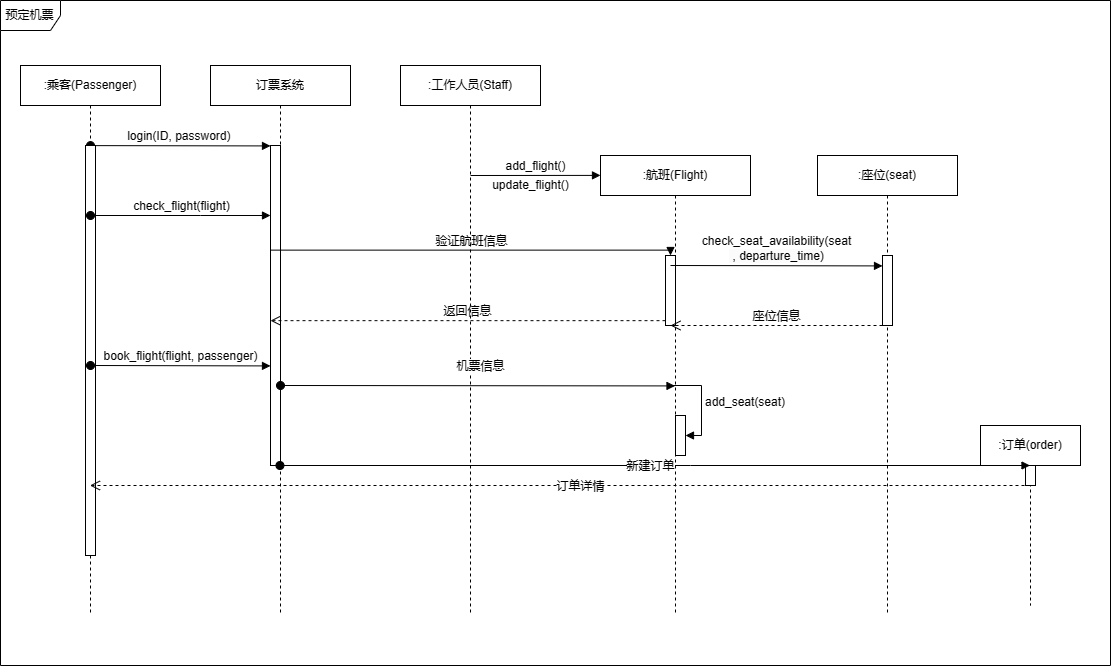

The diagram above was exported from draw.io. Its source (the exported page's mxGraphModel, read from the mxfile embedded in the PNG):
<mxGraphModel dx="1045" dy="578" grid="1" gridSize="10" guides="1" tooltips="1" connect="1" arrows="1" fold="1" page="1" pageScale="1" pageWidth="827" pageHeight="1169" math="0" shadow="0">
  <root>
    <mxCell id="0" />
    <mxCell id="1" parent="0" />
    <mxCell id="R-gfNX3bE267YXfzRcQb-103" value=":乘客(Passenger)" style="shape=umlLifeline;perimeter=lifelinePerimeter;whiteSpace=wrap;html=1;container=1;dropTarget=0;collapsible=0;recursiveResize=0;outlineConnect=0;portConstraint=eastwest;newEdgeStyle={&quot;edgeStyle&quot;:&quot;elbowEdgeStyle&quot;,&quot;elbow&quot;:&quot;vertical&quot;,&quot;curved&quot;:0,&quot;rounded&quot;:0};" parent="1" vertex="1">
      <mxGeometry x="30" y="70" width="140" height="550" as="geometry" />
    </mxCell>
    <mxCell id="R-gfNX3bE267YXfzRcQb-107" value="login(ID, password)&amp;nbsp;" style="html=1;verticalAlign=bottom;startArrow=oval;endArrow=block;startSize=8;edgeStyle=elbowEdgeStyle;elbow=vertical;curved=0;rounded=0;" parent="R-gfNX3bE267YXfzRcQb-103" target="R-gfNX3bE267YXfzRcQb-106" edge="1">
      <mxGeometry x="-0.0008" relative="1" as="geometry">
        <mxPoint x="70" y="80.11" as="sourcePoint" />
        <mxPoint as="offset" />
      </mxGeometry>
    </mxCell>
    <mxCell id="R-gfNX3bE267YXfzRcQb-139" value="" style="html=1;points=[];perimeter=orthogonalPerimeter;outlineConnect=0;targetShapes=umlLifeline;portConstraint=eastwest;newEdgeStyle={&quot;edgeStyle&quot;:&quot;elbowEdgeStyle&quot;,&quot;elbow&quot;:&quot;vertical&quot;,&quot;curved&quot;:0,&quot;rounded&quot;:0};" parent="R-gfNX3bE267YXfzRcQb-103" vertex="1">
      <mxGeometry x="65" y="80" width="10" height="410" as="geometry" />
    </mxCell>
    <mxCell id="R-gfNX3bE267YXfzRcQb-105" value="订票系统" style="shape=umlLifeline;perimeter=lifelinePerimeter;whiteSpace=wrap;html=1;container=1;dropTarget=0;collapsible=0;recursiveResize=0;outlineConnect=0;portConstraint=eastwest;newEdgeStyle={&quot;edgeStyle&quot;:&quot;elbowEdgeStyle&quot;,&quot;elbow&quot;:&quot;vertical&quot;,&quot;curved&quot;:0,&quot;rounded&quot;:0};" parent="1" vertex="1">
      <mxGeometry x="220" y="70" width="140" height="550" as="geometry" />
    </mxCell>
    <mxCell id="R-gfNX3bE267YXfzRcQb-106" value="" style="html=1;points=[];perimeter=orthogonalPerimeter;outlineConnect=0;targetShapes=umlLifeline;portConstraint=eastwest;newEdgeStyle={&quot;edgeStyle&quot;:&quot;elbowEdgeStyle&quot;,&quot;elbow&quot;:&quot;vertical&quot;,&quot;curved&quot;:0,&quot;rounded&quot;:0};" parent="R-gfNX3bE267YXfzRcQb-105" vertex="1">
      <mxGeometry x="60" y="80" width="10" height="320" as="geometry" />
    </mxCell>
    <mxCell id="R-gfNX3bE267YXfzRcQb-119" value="验证航班信息" style="html=1;verticalAlign=bottom;endArrow=block;edgeStyle=elbowEdgeStyle;elbow=vertical;curved=0;rounded=0;" parent="R-gfNX3bE267YXfzRcQb-105" target="R-gfNX3bE267YXfzRcQb-118" edge="1">
      <mxGeometry relative="1" as="geometry">
        <mxPoint x="60" y="180.11" as="sourcePoint" />
      </mxGeometry>
    </mxCell>
    <mxCell id="R-gfNX3bE267YXfzRcQb-120" value="返回信息" style="html=1;verticalAlign=bottom;endArrow=open;dashed=1;endSize=8;edgeStyle=elbowEdgeStyle;elbow=vertical;curved=0;rounded=0;" parent="R-gfNX3bE267YXfzRcQb-105" source="R-gfNX3bE267YXfzRcQb-118" edge="1">
      <mxGeometry relative="1" as="geometry">
        <mxPoint x="60" y="255.11" as="targetPoint" />
      </mxGeometry>
    </mxCell>
    <mxCell id="R-gfNX3bE267YXfzRcQb-108" value=":工作人员(Staff)" style="shape=umlLifeline;perimeter=lifelinePerimeter;whiteSpace=wrap;html=1;container=1;dropTarget=0;collapsible=0;recursiveResize=0;outlineConnect=0;portConstraint=eastwest;newEdgeStyle={&quot;edgeStyle&quot;:&quot;elbowEdgeStyle&quot;,&quot;elbow&quot;:&quot;vertical&quot;,&quot;curved&quot;:0,&quot;rounded&quot;:0};" parent="1" vertex="1">
      <mxGeometry x="410" y="70" width="140" height="550" as="geometry" />
    </mxCell>
    <mxCell id="R-gfNX3bE267YXfzRcQb-109" value="登录" style="html=1;verticalAlign=bottom;startArrow=oval;endArrow=block;startSize=8;edgeStyle=elbowEdgeStyle;elbow=vertical;curved=0;rounded=0;" parent="R-gfNX3bE267YXfzRcQb-108" edge="1">
      <mxGeometry x="0.0017" relative="1" as="geometry">
        <mxPoint x="70" y="80.11" as="sourcePoint" />
        <mxPoint as="offset" />
      </mxGeometry>
    </mxCell>
    <mxCell id="R-gfNX3bE267YXfzRcQb-110" value="check_flight(flight)" style="html=1;verticalAlign=bottom;startArrow=oval;startFill=1;endArrow=block;startSize=8;edgeStyle=elbowEdgeStyle;elbow=vertical;curved=0;rounded=0;" parent="1" target="R-gfNX3bE267YXfzRcQb-106" edge="1">
      <mxGeometry width="60" relative="1" as="geometry">
        <mxPoint x="100" y="220" as="sourcePoint" />
        <mxPoint x="160" y="180" as="targetPoint" />
        <Array as="points">
          <mxPoint x="210" y="220" />
        </Array>
        <mxPoint as="offset" />
      </mxGeometry>
    </mxCell>
    <mxCell id="R-gfNX3bE267YXfzRcQb-112" value="add_flight()" style="html=1;verticalAlign=bottom;endArrow=block;edgeStyle=elbowEdgeStyle;elbow=vertical;curved=0;rounded=0;" parent="1" edge="1">
      <mxGeometry x="0.0095" width="80" relative="1" as="geometry">
        <mxPoint x="480" y="180" as="sourcePoint" />
        <mxPoint x="610" y="180" as="targetPoint" />
        <mxPoint as="offset" />
      </mxGeometry>
    </mxCell>
    <mxCell id="R-gfNX3bE267YXfzRcQb-115" value=":航班(Flight)" style="shape=umlLifeline;perimeter=lifelinePerimeter;whiteSpace=wrap;html=1;container=1;dropTarget=0;collapsible=0;recursiveResize=0;outlineConnect=0;portConstraint=eastwest;newEdgeStyle={&quot;edgeStyle&quot;:&quot;elbowEdgeStyle&quot;,&quot;elbow&quot;:&quot;vertical&quot;,&quot;curved&quot;:0,&quot;rounded&quot;:0};" parent="1" vertex="1">
      <mxGeometry x="610" y="160" width="150" height="460" as="geometry" />
    </mxCell>
    <mxCell id="R-gfNX3bE267YXfzRcQb-116" value="登录" style="html=1;verticalAlign=bottom;startArrow=oval;endArrow=block;startSize=8;edgeStyle=elbowEdgeStyle;elbow=vertical;curved=0;rounded=0;" parent="R-gfNX3bE267YXfzRcQb-115" edge="1">
      <mxGeometry x="0.0017" relative="1" as="geometry">
        <mxPoint x="70" y="80.11" as="sourcePoint" />
        <mxPoint as="offset" />
      </mxGeometry>
    </mxCell>
    <mxCell id="R-gfNX3bE267YXfzRcQb-118" value="" style="html=1;points=[];perimeter=orthogonalPerimeter;outlineConnect=0;targetShapes=umlLifeline;portConstraint=eastwest;newEdgeStyle={&quot;edgeStyle&quot;:&quot;elbowEdgeStyle&quot;,&quot;elbow&quot;:&quot;vertical&quot;,&quot;curved&quot;:0,&quot;rounded&quot;:0};" parent="R-gfNX3bE267YXfzRcQb-115" vertex="1">
      <mxGeometry x="65" y="100" width="10" height="70" as="geometry" />
    </mxCell>
    <mxCell id="R-gfNX3bE267YXfzRcQb-125" value="check_seat_availability(seat&lt;br style=&quot;border-color: var(--border-color); padding: 0px; margin: 0px; font-size: 12px; text-align: left; background-color: rgb(251, 251, 251);&quot;&gt;&lt;span style=&quot;font-size: 12px; text-align: left; background-color: rgb(251, 251, 251);&quot;&gt;&amp;nbsp;, departure_time)&lt;/span&gt;" style="html=1;verticalAlign=bottom;endArrow=block;edgeStyle=elbowEdgeStyle;elbow=vertical;curved=0;rounded=0;" parent="R-gfNX3bE267YXfzRcQb-115" target="R-gfNX3bE267YXfzRcQb-124" edge="1">
      <mxGeometry x="-0.0039" relative="1" as="geometry">
        <mxPoint x="70" y="110" as="sourcePoint" />
        <mxPoint as="offset" />
      </mxGeometry>
    </mxCell>
    <mxCell id="R-gfNX3bE267YXfzRcQb-126" value="座位信息" style="html=1;verticalAlign=bottom;endArrow=open;dashed=1;endSize=8;edgeStyle=elbowEdgeStyle;elbow=vertical;curved=0;rounded=0;" parent="R-gfNX3bE267YXfzRcQb-115" source="R-gfNX3bE267YXfzRcQb-124" edge="1">
      <mxGeometry relative="1" as="geometry">
        <mxPoint x="70" y="170" as="targetPoint" />
        <Array as="points">
          <mxPoint x="90" y="170" />
        </Array>
      </mxGeometry>
    </mxCell>
    <mxCell id="R-gfNX3bE267YXfzRcQb-137" value="" style="html=1;points=[];perimeter=orthogonalPerimeter;outlineConnect=0;targetShapes=umlLifeline;portConstraint=eastwest;newEdgeStyle={&quot;edgeStyle&quot;:&quot;elbowEdgeStyle&quot;,&quot;elbow&quot;:&quot;vertical&quot;,&quot;curved&quot;:0,&quot;rounded&quot;:0};" parent="R-gfNX3bE267YXfzRcQb-115" vertex="1">
      <mxGeometry x="75" y="260" width="10" height="40" as="geometry" />
    </mxCell>
    <mxCell id="R-gfNX3bE267YXfzRcQb-138" value="add_seat(seat)&amp;nbsp;" style="html=1;align=left;spacingLeft=2;endArrow=block;rounded=0;edgeStyle=orthogonalEdgeStyle;curved=0;rounded=0;" parent="R-gfNX3bE267YXfzRcQb-115" target="R-gfNX3bE267YXfzRcQb-137" edge="1">
      <mxGeometry x="0.0055" relative="1" as="geometry">
        <mxPoint x="70" y="230" as="sourcePoint" />
        <Array as="points">
          <mxPoint x="101" y="230" />
        </Array>
        <mxPoint as="offset" />
      </mxGeometry>
    </mxCell>
    <mxCell id="R-gfNX3bE267YXfzRcQb-117" value="update_flight()" style="text;html=1;align=center;verticalAlign=middle;resizable=0;points=[];autosize=1;strokeColor=none;fillColor=none;" parent="1" vertex="1">
      <mxGeometry x="490" y="175" width="100" height="30" as="geometry" />
    </mxCell>
    <mxCell id="R-gfNX3bE267YXfzRcQb-121" value=":座位(seat)" style="shape=umlLifeline;perimeter=lifelinePerimeter;whiteSpace=wrap;html=1;container=1;dropTarget=0;collapsible=0;recursiveResize=0;outlineConnect=0;portConstraint=eastwest;newEdgeStyle={&quot;edgeStyle&quot;:&quot;elbowEdgeStyle&quot;,&quot;elbow&quot;:&quot;vertical&quot;,&quot;curved&quot;:0,&quot;rounded&quot;:0};" parent="1" vertex="1">
      <mxGeometry x="827" y="160" width="140" height="460" as="geometry" />
    </mxCell>
    <mxCell id="R-gfNX3bE267YXfzRcQb-122" value="登录" style="html=1;verticalAlign=bottom;startArrow=oval;endArrow=block;startSize=8;edgeStyle=elbowEdgeStyle;elbow=vertical;curved=0;rounded=0;" parent="R-gfNX3bE267YXfzRcQb-121" edge="1">
      <mxGeometry x="0.0017" relative="1" as="geometry">
        <mxPoint x="70" y="80.11" as="sourcePoint" />
        <mxPoint as="offset" />
      </mxGeometry>
    </mxCell>
    <mxCell id="R-gfNX3bE267YXfzRcQb-124" value="" style="html=1;points=[];perimeter=orthogonalPerimeter;outlineConnect=0;targetShapes=umlLifeline;portConstraint=eastwest;newEdgeStyle={&quot;edgeStyle&quot;:&quot;elbowEdgeStyle&quot;,&quot;elbow&quot;:&quot;vertical&quot;,&quot;curved&quot;:0,&quot;rounded&quot;:0};" parent="R-gfNX3bE267YXfzRcQb-121" vertex="1">
      <mxGeometry x="65" y="100" width="10" height="70" as="geometry" />
    </mxCell>
    <mxCell id="R-gfNX3bE267YXfzRcQb-130" value="book_flight(flight, passenger)" style="html=1;verticalAlign=bottom;startArrow=oval;startFill=1;endArrow=block;startSize=8;edgeStyle=elbowEdgeStyle;elbow=vertical;curved=0;rounded=0;" parent="1" edge="1">
      <mxGeometry x="-0.0028" width="60" relative="1" as="geometry">
        <mxPoint x="100" y="370" as="sourcePoint" />
        <mxPoint x="280" y="370" as="targetPoint" />
        <mxPoint as="offset" />
      </mxGeometry>
    </mxCell>
    <mxCell id="R-gfNX3bE267YXfzRcQb-131" value=":订单(order)" style="shape=umlLifeline;perimeter=lifelinePerimeter;whiteSpace=wrap;html=1;container=1;dropTarget=0;collapsible=0;recursiveResize=0;outlineConnect=0;portConstraint=eastwest;newEdgeStyle={&quot;edgeStyle&quot;:&quot;elbowEdgeStyle&quot;,&quot;elbow&quot;:&quot;vertical&quot;,&quot;curved&quot;:0,&quot;rounded&quot;:0};" parent="1" vertex="1">
      <mxGeometry x="990" y="430" width="100" height="180" as="geometry" />
    </mxCell>
    <mxCell id="R-gfNX3bE267YXfzRcQb-133" value="" style="html=1;points=[];perimeter=orthogonalPerimeter;outlineConnect=0;targetShapes=umlLifeline;portConstraint=eastwest;newEdgeStyle={&quot;edgeStyle&quot;:&quot;elbowEdgeStyle&quot;,&quot;elbow&quot;:&quot;vertical&quot;,&quot;curved&quot;:0,&quot;rounded&quot;:0};" parent="R-gfNX3bE267YXfzRcQb-131" vertex="1">
      <mxGeometry x="45" y="40" width="10" height="20" as="geometry" />
    </mxCell>
    <mxCell id="R-gfNX3bE267YXfzRcQb-132" value="新建订单" style="html=1;verticalAlign=bottom;startArrow=oval;startFill=1;endArrow=block;startSize=8;edgeStyle=elbowEdgeStyle;elbow=vertical;curved=0;rounded=0;" parent="1" source="R-gfNX3bE267YXfzRcQb-105" target="R-gfNX3bE267YXfzRcQb-131" edge="1">
      <mxGeometry x="-0.0119" y="-10" width="60" relative="1" as="geometry">
        <mxPoint x="290" y="370" as="sourcePoint" />
        <mxPoint x="350" y="370" as="targetPoint" />
        <Array as="points">
          <mxPoint x="700" y="470" />
          <mxPoint x="740" y="450" />
        </Array>
        <mxPoint as="offset" />
      </mxGeometry>
    </mxCell>
    <mxCell id="R-gfNX3bE267YXfzRcQb-134" value="订单详情" style="html=1;verticalAlign=bottom;endArrow=open;dashed=1;endSize=8;edgeStyle=elbowEdgeStyle;elbow=vertical;curved=0;rounded=0;" parent="1" target="R-gfNX3bE267YXfzRcQb-103" edge="1">
      <mxGeometry x="-0.0431" y="10" relative="1" as="geometry">
        <mxPoint x="1040" y="490" as="sourcePoint" />
        <mxPoint x="960" y="440" as="targetPoint" />
        <Array as="points">
          <mxPoint x="960" y="490" />
          <mxPoint x="940" y="470" />
        </Array>
        <mxPoint x="1" as="offset" />
      </mxGeometry>
    </mxCell>
    <mxCell id="R-gfNX3bE267YXfzRcQb-136" value="机票信息" style="html=1;verticalAlign=bottom;startArrow=oval;startFill=1;endArrow=block;startSize=8;edgeStyle=elbowEdgeStyle;elbow=vertical;curved=0;rounded=0;" parent="1" target="R-gfNX3bE267YXfzRcQb-115" edge="1">
      <mxGeometry x="0.015" y="10" width="60" relative="1" as="geometry">
        <mxPoint x="290" y="390" as="sourcePoint" />
        <mxPoint x="350" y="390" as="targetPoint" />
        <mxPoint as="offset" />
      </mxGeometry>
    </mxCell>
    <mxCell id="R-gfNX3bE267YXfzRcQb-140" value="预定机票" style="shape=umlFrame;whiteSpace=wrap;html=1;pointerEvents=0;" parent="1" vertex="1">
      <mxGeometry x="10" y="5" width="1110" height="665" as="geometry" />
    </mxCell>
  </root>
</mxGraphModel>